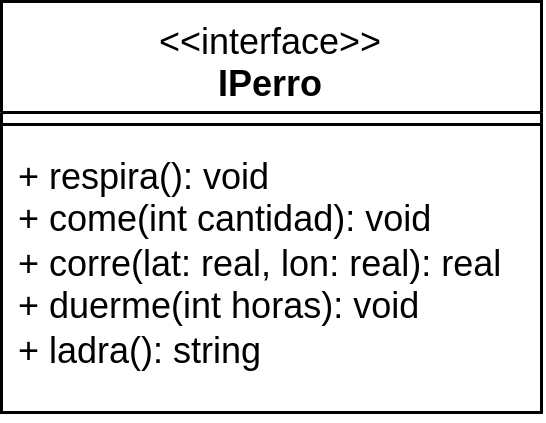

The diagram above was exported from draw.io. Its source (the exported page's mxGraphModel, read from the mxfile embedded in the PNG):
<mxGraphModel dx="648" dy="401" grid="0" gridSize="10" guides="1" tooltips="1" connect="1" arrows="1" fold="1" page="1" pageScale="1" pageWidth="827" pageHeight="1169" math="0" shadow="0">
  <root>
    <mxCell id="0" />
    <mxCell id="1" parent="0" />
    <mxCell id="j8HVmInGWBMl3bwluxrx-1" value="&lt;font style=&quot;font-size: 12px;&quot;&gt;&lt;span style=&quot;font-weight: normal;&quot;&gt;&amp;lt;&amp;lt;interface&amp;gt;&amp;gt;&lt;/span&gt;&lt;br&gt;IPerro&lt;/font&gt;" style="swimlane;fontStyle=1;align=center;verticalAlign=top;childLayout=stackLayout;horizontal=1;startSize=37;horizontalStack=0;resizeParent=1;resizeParentMax=0;resizeLast=0;collapsible=1;marginBottom=0;whiteSpace=wrap;html=1;" parent="1" vertex="1">
      <mxGeometry x="230" y="200" width="180" height="137" as="geometry" />
    </mxCell>
    <mxCell id="j8HVmInGWBMl3bwluxrx-3" value="" style="line;strokeWidth=1;fillColor=none;align=left;verticalAlign=middle;spacingTop=-1;spacingLeft=3;spacingRight=3;rotatable=0;labelPosition=right;points=[];portConstraint=eastwest;strokeColor=inherit;" parent="j8HVmInGWBMl3bwluxrx-1" vertex="1">
      <mxGeometry y="37" width="180" height="8" as="geometry" />
    </mxCell>
    <mxCell id="j8HVmInGWBMl3bwluxrx-4" value="&lt;font style=&quot;font-size: 12px;&quot;&gt;+ respira(): void&lt;br&gt;+ come(int cantidad): void&lt;br&gt;+ corre(lat: real, lon: real): real&lt;br&gt;+ duerme(int horas): void&lt;br&gt;+ ladra(): string&lt;br&gt;&lt;/font&gt;" style="text;strokeColor=none;fillColor=none;align=left;verticalAlign=top;spacingLeft=4;spacingRight=4;overflow=hidden;rotatable=0;points=[[0,0.5],[1,0.5]];portConstraint=eastwest;whiteSpace=wrap;html=1;" parent="j8HVmInGWBMl3bwluxrx-1" vertex="1">
      <mxGeometry y="45" width="180" height="92" as="geometry" />
    </mxCell>
  </root>
</mxGraphModel>